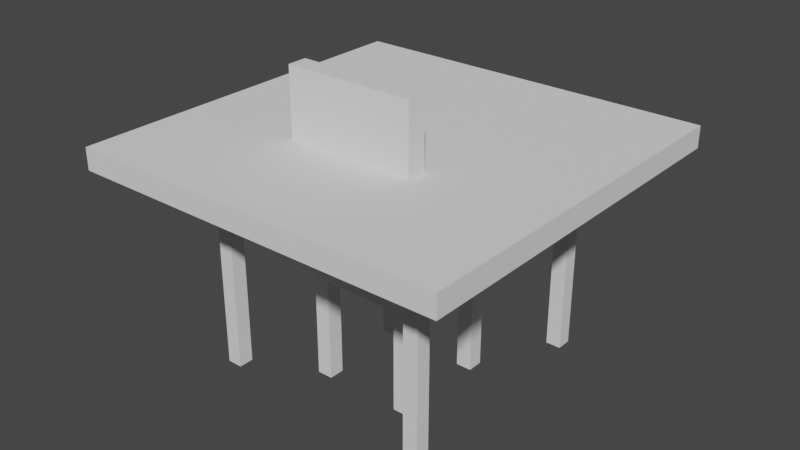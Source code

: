 # Source: Furniture.blend  (saved by Blender 2.92.15; exported with 4.5.12 LTS)
import bpy
from mathutils import Matrix  # noqa: F401  (used for matrix-valued properties, if any)

bpy.ops.wm.read_factory_settings(use_empty=True)
scene = bpy.context.scene
scene.name = 'Scene'

# ---- collections
col_collection = bpy.data.collections.new('Collection'); scene.collection.children.link(col_collection)

# ---- world
world_world = bpy.data.worlds.new('World'); scene.world = world_world
world_world.use_nodes = True; world_world.node_tree.nodes.clear()
_N = world_world.node_tree.nodes; _L = world_world.node_tree.links
n0 = _N.new('ShaderNodeOutputWorld'); n0.name = 'World Output'; n0.location = (300, 300)
n1 = _N.new('ShaderNodeBackground'); n1.name = 'Background'; n1.location = (10, 300)
n1.inputs[0].default_value = (0.05088, 0.05088, 0.05088, 1.0)
_L.new(n1.outputs[0], n0.inputs[0])
n0.is_active_output = True
world_world.color = (0.05088, 0.05088, 0.05088)
world_world.use_sun_shadow = False
world_world.sun_shadow_jitter_overblur = 0.0

# ---- meshes
me_plane = bpy.data.meshes.new('Plane')
me_plane.from_pydata([(-1.419, -1.419, 1.643), (1.419, -1.419, 1.643), (-1.419, 1.419, 1.643), (1.419, 1.419, 1.643), (-1.419, -1.419, 1.806), (1.419, -1.419, 1.806), (-1.419, 1.419, 1.806), (1.419, 1.419, 1.806), (0.743, 0.7743, 0.1353), (0.8556, 0.7743, 0.1353), (0.743, 0.8868, 0.1353), (0.8556, 0.8868, 0.1353), (0.743, 0.8868, 1.678), (0.743, 0.7743, 1.678), (0.8556, 0.7743, 1.678), (0.8556, 0.8868, 1.678), (0.743, -0.8637, 0.1353), (0.8556, -0.8637, 0.1353), (0.743, -0.7512, 0.1353), (0.8556, -0.7512, 0.1353), (0.743, -0.7512, 1.678), (0.743, -0.8637, 1.678), (0.8556, -0.8637, 1.678), (0.8556, -0.7512, 1.678), (-0.8529, 0.7743, 0.1353), (-0.7404, 0.7743, 0.1353), (-0.8529, 0.8868, 0.1353), (-0.7404, 0.8868, 0.1353), (-0.8529, 0.8868, 1.678), (-0.8529, 0.7743, 1.678), (-0.7404, 0.7743, 1.678), (-0.7404, 0.8868, 1.678), (-0.8529, -0.8637, 0.1353), (-0.7404, -0.8637, 0.1353), (-0.8529, -0.7512, 0.1353), (-0.7404, -0.7512, 0.1353), (-0.8529, -0.7512, 1.678), (-0.8529, -0.8637, 1.678), (-0.7404, -0.8637, 1.678), (-0.7404, -0.7512, 1.678)], [], [(0, 2, 3, 1), (4, 5, 7, 6), (1, 3, 7, 5), (2, 0, 4, 6), (3, 2, 6, 7), (0, 1, 5, 4), (8, 10, 11, 9), (13, 14, 15, 12), (11, 10, 12, 15), (8, 9, 14, 13), (9, 11, 15, 14), (10, 8, 13, 12), (16, 18, 19, 17), (21, 22, 23, 20), (19, 18, 20, 23), (16, 17, 22, 21), (17, 19, 23, 22), (18, 16, 21, 20), (24, 26, 27, 25), (29, 30, 31, 28), (27, 26, 28, 31), (24, 25, 30, 29), (25, 27, 31, 30), (26, 24, 29, 28), (32, 34, 35, 33), (37, 38, 39, 36), (35, 34, 36, 39), (32, 33, 38, 37), (33, 35, 39, 38), (34, 32, 37, 36)])
_uv = me_plane.uv_layers.new(name='UVMap')
_uv.uv.foreach_set('vector', [0.0, 0.0, 0.0, 1.0, 1.0, 1.0, 1.0, 0.0, 0.0, 0.0, 1.0, 0.0, 1.0, 1.0, 0.0, 1.0, 1.0, 0.0, 1.0, 1.0, 1.0, 1.0, 1.0, 0.0, 0.0, 1.0, 0.0, 0.0, 0.0, 0.0, 0.0, 1.0, 1.0, 1.0, 0.0, 1.0, 0.0, 1.0, 1.0, 1.0, 0.0, 0.0, 1.0, 0.0, 1.0, 0.0, 0.0, 0.0, 0.0, 0.0, 0.0, 1.0, 1.0, 1.0, 1.0, 0.0, 0.0, 0.0, 1.0, 0.0, 1.0, 1.0, 0.0, 1.0, 1.0, 1.0, 0.0, 1.0, 0.0, 1.0, 1.0, 1.0, 0.0, 0.0, 1.0, 0.0, 1.0, 0.0, 0.0, 0.0, 1.0, 0.0, 1.0, 1.0, 1.0, 1.0, 1.0, 0.0, 0.0, 1.0, 0.0, 0.0, 0.0, 0.0, 0.0, 1.0, 0.0, 0.0, 0.0, 1.0, 1.0, 1.0, 1.0, 0.0, 0.0, 0.0, 1.0, 0.0, 1.0, 1.0, 0.0, 1.0, 1.0, 1.0, 0.0, 1.0, 0.0, 1.0, 1.0, 1.0, 0.0, 0.0, 1.0, 0.0, 1.0, 0.0, 0.0, 0.0, 1.0, 0.0, 1.0, 1.0, 1.0, 1.0, 1.0, 0.0, 0.0, 1.0, 0.0, 0.0, 0.0, 0.0, 0.0, 1.0, 0.0, 0.0, 0.0, 1.0, 1.0, 1.0, 1.0, 0.0, 0.0, 0.0, 1.0, 0.0, 1.0, 1.0, 0.0, 1.0, 1.0, 1.0, 0.0, 1.0, 0.0, 1.0, 1.0, 1.0, 0.0, 0.0, 1.0, 0.0, 1.0, 0.0, 0.0, 0.0, 1.0, 0.0, 1.0, 1.0, 1.0, 1.0, 1.0, 0.0, 0.0, 1.0, 0.0, 0.0, 0.0, 0.0, 0.0, 1.0, 0.0, 0.0, 0.0, 1.0, 1.0, 1.0, 1.0, 0.0, 0.0, 0.0, 1.0, 0.0, 1.0, 1.0, 0.0, 1.0, 1.0, 1.0, 0.0, 1.0, 0.0, 1.0, 1.0, 1.0, 0.0, 0.0, 1.0, 0.0, 1.0, 0.0, 0.0, 0.0, 1.0, 0.0, 1.0, 1.0, 1.0, 1.0, 1.0, 0.0, 0.0, 1.0, 0.0, 0.0, 0.0, 0.0, 0.0, 1.0])
me_plane.use_remesh_fix_poles = True
me_plane.use_remesh_preserve_attributes = False
me_plane.use_mirror_vertex_groups = False
me_plane.update()
me_plane_001 = bpy.data.meshes.new('Plane.001')
me_plane_001.from_pydata([(-0.5035, -0.484, 0.8403), (0.4693, -0.484, 0.8403), (-0.5035, 0.4888, 0.8403), (0.4693, 0.4888, 0.8403), (-0.5035, 0.4888, 1.117), (-0.5035, -0.484, 1.117), (0.4693, -0.484, 1.117), (0.4693, 0.4888, 1.117), (-0.5035, -0.3368, 0.8403), (0.4693, -0.3368, 0.8403), (-0.5035, -0.3368, 1.117), (0.4693, -0.3368, 1.117), (-0.5035, -0.3368, 2.313), (-0.5035, -0.484, 2.313), (0.4693, -0.484, 2.313), (0.4693, -0.3368, 2.313), (-0.411, -0.4164, 0.8403), (-0.2918, -0.4164, 0.8403), (-0.411, -0.2972, 0.8403), (-0.2918, -0.2972, 0.8403), (-0.411, -0.4164, 0.0), (-0.2918, -0.4164, 0.0), (-0.411, -0.2972, 0.0), (-0.2918, -0.2972, 0.0), (0.2914, -0.4164, 0.8403), (0.4107, -0.4164, 0.8403), (0.2914, -0.2972, 0.8403), (0.4107, -0.2972, 0.8403), (0.2914, -0.4164, 0.0), (0.4107, -0.4164, 0.0), (0.2914, -0.2972, 0.0), (0.4107, -0.2972, 0.0), (0.2914, 0.2972, 0.8403), (0.4107, 0.2972, 0.8403), (0.2914, 0.4164, 0.8403), (0.4107, 0.4164, 0.8403), (0.2914, 0.2972, 0.0), (0.4107, 0.2972, 0.0), (0.2914, 0.4164, 0.0), (0.4107, 0.4164, 0.0), (-0.4104, 0.2972, 0.8403), (-0.2911, 0.2972, 0.8403), (-0.4104, 0.4164, 0.8403), (-0.2911, 0.4164, 0.8403), (-0.4104, 0.2972, 0.0), (-0.2911, 0.2972, 0.0), (-0.4104, 0.4164, 0.0), (-0.2911, 0.4164, 0.0)], [], [(8, 2, 3, 9), (10, 11, 7, 4), (3, 2, 4, 7), (0, 1, 6, 5), (9, 3, 7, 11), (8, 0, 5, 10), (2, 8, 10, 4), (1, 9, 11, 6), (5, 6, 14, 13), (0, 8, 9, 1), (13, 14, 15, 12), (10, 5, 13, 12), (6, 11, 15, 14), (11, 10, 12, 15), (16, 18, 19, 17), (20, 21, 23, 22), (17, 19, 23, 21), (18, 16, 20, 22), (19, 18, 22, 23), (16, 17, 21, 20), (24, 26, 27, 25), (28, 29, 31, 30), (25, 27, 31, 29), (26, 24, 28, 30), (27, 26, 30, 31), (24, 25, 29, 28), (32, 34, 35, 33), (36, 37, 39, 38), (33, 35, 39, 37), (34, 32, 36, 38), (35, 34, 38, 39), (32, 33, 37, 36), (40, 42, 43, 41), (44, 45, 47, 46), (41, 43, 47, 45), (42, 40, 44, 46), (43, 42, 46, 47), (40, 41, 45, 44)])
_uv = me_plane_001.uv_layers.new(name='UVMap')
_uv.uv.foreach_set('vector', [0.0, 0.1513, 0.0, 1.0, 1.0, 1.0, 1.0, 0.1513, 0.0, 0.1513, 1.0, 0.1513, 1.0, 1.0, 0.0, 1.0, 1.0, 1.0, 0.0, 1.0, 0.0, 1.0, 1.0, 1.0, 0.0, 0.0, 1.0, 0.0, 1.0, 0.0, 0.0, 0.0, 1.0, 0.1513, 1.0, 1.0, 1.0, 1.0, 1.0, 0.1513, 0.0, 0.1513, 0.0, 0.0, 0.0, 0.0, 0.0, 0.1513, 0.0, 1.0, 0.0, 0.1513, 0.0, 0.1513, 0.0, 1.0, 1.0, 0.0, 1.0, 0.1513, 1.0, 0.1513, 1.0, 0.0, 0.0, 0.0, 1.0, 0.0, 1.0, 0.0, 0.0, 0.0, 0.0, 0.0, 0.0, 0.1513, 1.0, 0.1513, 1.0, 0.0, 0.0, 0.0, 1.0, 0.0, 1.0, 0.1513, 0.0, 0.1513, 0.0, 0.1513, 0.0, 0.0, 0.0, 0.0, 0.0, 0.1513, 1.0, 0.0, 1.0, 0.1513, 1.0, 0.1513, 1.0, 0.0, 1.0, 0.1513, 0.0, 0.1513, 0.0, 0.1513, 1.0, 0.1513, 0.0, 0.0, 0.0, 1.0, 1.0, 1.0, 1.0, 0.0, 0.0, 0.0, 1.0, 0.0, 1.0, 1.0, 0.0, 1.0, 1.0, 0.0, 1.0, 1.0, 1.0, 1.0, 1.0, 0.0, 0.0, 1.0, 0.0, 0.0, 0.0, 0.0, 0.0, 1.0, 1.0, 1.0, 0.0, 1.0, 0.0, 1.0, 1.0, 1.0, 0.0, 0.0, 1.0, 0.0, 1.0, 0.0, 0.0, 0.0, 0.0, 0.0, 0.0, 1.0, 1.0, 1.0, 1.0, 0.0, 0.0, 0.0, 1.0, 0.0, 1.0, 1.0, 0.0, 1.0, 1.0, 0.0, 1.0, 1.0, 1.0, 1.0, 1.0, 0.0, 0.0, 1.0, 0.0, 0.0, 0.0, 0.0, 0.0, 1.0, 1.0, 1.0, 0.0, 1.0, 0.0, 1.0, 1.0, 1.0, 0.0, 0.0, 1.0, 0.0, 1.0, 0.0, 0.0, 0.0, 0.0, 0.0, 0.0, 1.0, 1.0, 1.0, 1.0, 0.0, 0.0, 0.0, 1.0, 0.0, 1.0, 1.0, 0.0, 1.0, 1.0, 0.0, 1.0, 1.0, 1.0, 1.0, 1.0, 0.0, 0.0, 1.0, 0.0, 0.0, 0.0, 0.0, 0.0, 1.0, 1.0, 1.0, 0.0, 1.0, 0.0, 1.0, 1.0, 1.0, 0.0, 0.0, 1.0, 0.0, 1.0, 0.0, 0.0, 0.0, 0.0, 0.0, 0.0, 1.0, 1.0, 1.0, 1.0, 0.0, 0.0, 0.0, 1.0, 0.0, 1.0, 1.0, 0.0, 1.0, 1.0, 0.0, 1.0, 1.0, 1.0, 1.0, 1.0, 0.0, 0.0, 1.0, 0.0, 0.0, 0.0, 0.0, 0.0, 1.0, 1.0, 1.0, 0.0, 1.0, 0.0, 1.0, 1.0, 1.0, 0.0, 0.0, 1.0, 0.0, 1.0, 0.0, 0.0, 0.0])
me_plane_001.use_remesh_fix_poles = True
me_plane_001.use_remesh_preserve_attributes = False
me_plane_001.use_mirror_vertex_groups = False
me_plane_001.update()

# ---- objects
ob_table = bpy.data.objects.new('Table', me_plane)
ob_chair = bpy.data.objects.new('Chair', me_plane_001)

# ---- transforms, parenting, visibility, modifiers, constraints
ob_table.location = (0.0, 0.0, 0.0)
ob_table.lineart.crease_threshold = 0.0
ob_chair.location = (0.0, 0.0, 0.0)
ob_chair.lineart.crease_threshold = 0.0

# ---- collection membership
col_collection.objects.link(ob_table)
col_collection.objects.link(ob_chair)

# ---- scene / render settings (as saved in the file)
scene.frame_start = 1; scene.frame_end = 250; scene.frame_set(1)
scene.render.engine = 'BLENDER_EEVEE_NEXT'
scene.cycles.use_denoising = False
scene.cycles.samples = 128
scene.cycles.sampling_pattern = 'TABULATED_SOBOL'
scene.cycles.use_adaptive_sampling = False
scene.cycles.use_light_tree = False
scene.view_settings.view_transform = 'Filmic'
bpy.context.view_layer.update()

# ---- added for rendering (the .blend has no active camera and no usable light): camera, sun
cam_auto = bpy.data.cameras.new('AutoCamera')
cam_auto.lens = 50.0
cam_auto.sensor_width = 36.0
cam_auto.clip_end = 1000.0
ob_auto_camera = bpy.data.objects.new('AutoCamera', cam_auto)
scene.collection.objects.link(ob_auto_camera)
ob_auto_camera.location = (4.28566, -5.14279, 4.58486)
ob_auto_camera.rotation_euler = (1.09748, -7.21219e-08, 0.694738)
scene.camera = ob_auto_camera
light_auto_sun = bpy.data.lights.new('AutoSun', 'SUN')
light_auto_sun.energy = 3.0
light_auto_sun.angle = 0.0523599
ob_auto_sun = bpy.data.objects.new('AutoSun', light_auto_sun)
scene.collection.objects.link(ob_auto_sun)
ob_auto_sun.rotation_euler = (0.872665, 0.174533, 0.523599)
bpy.context.view_layer.update()
